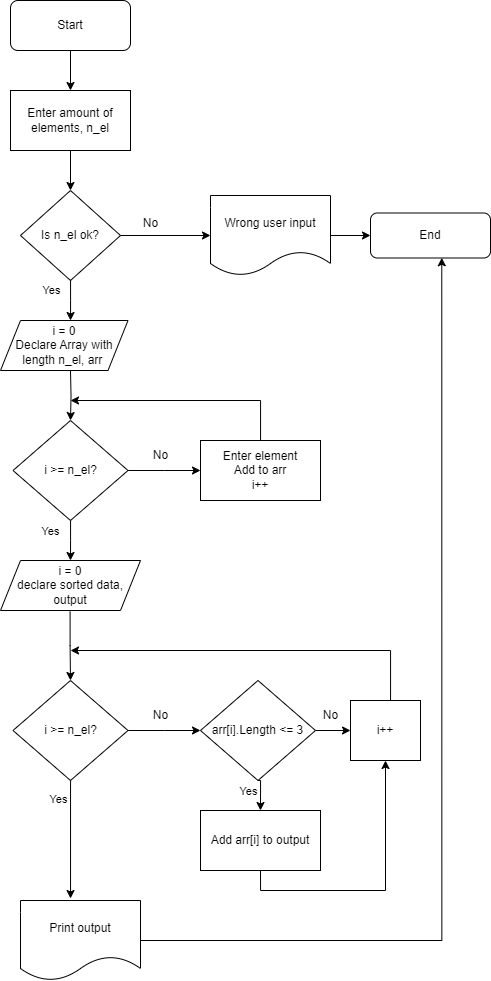

The diagram above was exported from draw.io. Its source (the exported page's mxGraphModel, read from the mxfile embedded in the PNG):
<mxGraphModel dx="1687" dy="918" grid="1" gridSize="10" guides="1" tooltips="1" connect="1" arrows="1" fold="1" page="1" pageScale="1" pageWidth="827" pageHeight="1169" math="0" shadow="0">
  <root>
    <mxCell id="0" />
    <mxCell id="1" parent="0" />
    <mxCell id="RflRNiIDHvQTLD1srXch-16" style="edgeStyle=orthogonalEdgeStyle;rounded=0;orthogonalLoop=1;jettySize=auto;html=1;" edge="1" parent="1" source="RflRNiIDHvQTLD1srXch-1" target="RflRNiIDHvQTLD1srXch-6">
      <mxGeometry relative="1" as="geometry" />
    </mxCell>
    <mxCell id="RflRNiIDHvQTLD1srXch-1" value="Start" style="rounded=1;whiteSpace=wrap;html=1;" vertex="1" parent="1">
      <mxGeometry x="310" y="40" width="120" height="50" as="geometry" />
    </mxCell>
    <mxCell id="RflRNiIDHvQTLD1srXch-17" style="edgeStyle=orthogonalEdgeStyle;rounded=0;orthogonalLoop=1;jettySize=auto;html=1;entryX=0.5;entryY=0;entryDx=0;entryDy=0;" edge="1" parent="1" source="RflRNiIDHvQTLD1srXch-6" target="RflRNiIDHvQTLD1srXch-9">
      <mxGeometry relative="1" as="geometry" />
    </mxCell>
    <mxCell id="RflRNiIDHvQTLD1srXch-6" value="Enter amount of elements, n_el" style="rounded=0;whiteSpace=wrap;html=1;" vertex="1" parent="1">
      <mxGeometry x="310" y="130" width="120" height="60" as="geometry" />
    </mxCell>
    <mxCell id="RflRNiIDHvQTLD1srXch-9" value="Is n_el ok?" style="rhombus;whiteSpace=wrap;html=1;" vertex="1" parent="1">
      <mxGeometry x="320" y="230" width="100" height="90" as="geometry" />
    </mxCell>
    <mxCell id="RflRNiIDHvQTLD1srXch-13" value="" style="edgeStyle=orthogonalEdgeStyle;rounded=0;orthogonalLoop=1;jettySize=auto;html=1;" edge="1" parent="1" source="RflRNiIDHvQTLD1srXch-9" target="RflRNiIDHvQTLD1srXch-12">
      <mxGeometry relative="1" as="geometry">
        <mxPoint x="610" y="275" as="targetPoint" />
        <mxPoint x="420" y="275" as="sourcePoint" />
      </mxGeometry>
    </mxCell>
    <mxCell id="RflRNiIDHvQTLD1srXch-15" style="edgeStyle=orthogonalEdgeStyle;rounded=0;orthogonalLoop=1;jettySize=auto;html=1;entryX=0;entryY=0.5;entryDx=0;entryDy=0;" edge="1" parent="1" source="RflRNiIDHvQTLD1srXch-12" target="RflRNiIDHvQTLD1srXch-14">
      <mxGeometry relative="1" as="geometry" />
    </mxCell>
    <mxCell id="RflRNiIDHvQTLD1srXch-12" value="Wrong user input" style="shape=document;whiteSpace=wrap;html=1;boundedLbl=1;" vertex="1" parent="1">
      <mxGeometry x="510" y="235" width="120" height="80" as="geometry" />
    </mxCell>
    <mxCell id="RflRNiIDHvQTLD1srXch-14" value="End" style="rounded=1;whiteSpace=wrap;html=1;" vertex="1" parent="1">
      <mxGeometry x="670" y="252.5" width="120" height="45" as="geometry" />
    </mxCell>
    <mxCell id="RflRNiIDHvQTLD1srXch-18" style="edgeStyle=orthogonalEdgeStyle;rounded=0;orthogonalLoop=1;jettySize=auto;html=1;entryX=0.417;entryY=0;entryDx=0;entryDy=0;entryPerimeter=0;" edge="1" parent="1" source="RflRNiIDHvQTLD1srXch-9">
      <mxGeometry relative="1" as="geometry">
        <mxPoint x="370.03999999999996" y="360" as="targetPoint" />
      </mxGeometry>
    </mxCell>
    <mxCell id="RflRNiIDHvQTLD1srXch-20" value="Yes" style="edgeLabel;html=1;align=center;verticalAlign=middle;resizable=0;points=[];" vertex="1" connectable="0" parent="RflRNiIDHvQTLD1srXch-18">
      <mxGeometry x="-0.0491" y="-1" relative="1" as="geometry">
        <mxPoint x="-19" y="-9" as="offset" />
      </mxGeometry>
    </mxCell>
    <mxCell id="RflRNiIDHvQTLD1srXch-19" value="No" style="text;html=1;align=center;verticalAlign=middle;resizable=0;points=[];autosize=1;strokeColor=none;fillColor=none;" vertex="1" parent="1">
      <mxGeometry x="430" y="248" width="40" height="30" as="geometry" />
    </mxCell>
    <mxCell id="RflRNiIDHvQTLD1srXch-23" style="edgeStyle=orthogonalEdgeStyle;rounded=0;orthogonalLoop=1;jettySize=auto;html=1;entryX=0.5;entryY=0;entryDx=0;entryDy=0;" edge="1" parent="1" target="RflRNiIDHvQTLD1srXch-24">
      <mxGeometry relative="1" as="geometry">
        <mxPoint x="370" y="470" as="targetPoint" />
        <mxPoint x="370" y="410" as="sourcePoint" />
      </mxGeometry>
    </mxCell>
    <mxCell id="RflRNiIDHvQTLD1srXch-25" style="edgeStyle=orthogonalEdgeStyle;rounded=0;orthogonalLoop=1;jettySize=auto;html=1;" edge="1" parent="1" source="RflRNiIDHvQTLD1srXch-24">
      <mxGeometry relative="1" as="geometry">
        <mxPoint x="370" y="600" as="targetPoint" />
      </mxGeometry>
    </mxCell>
    <mxCell id="RflRNiIDHvQTLD1srXch-30" style="edgeStyle=orthogonalEdgeStyle;rounded=0;orthogonalLoop=1;jettySize=auto;html=1;" edge="1" parent="1" source="RflRNiIDHvQTLD1srXch-24">
      <mxGeometry relative="1" as="geometry">
        <mxPoint x="500" y="510" as="targetPoint" />
      </mxGeometry>
    </mxCell>
    <mxCell id="RflRNiIDHvQTLD1srXch-24" value="i &amp;gt;= n_el?" style="rhombus;whiteSpace=wrap;html=1;" vertex="1" parent="1">
      <mxGeometry x="312.5" y="460" width="115" height="100" as="geometry" />
    </mxCell>
    <mxCell id="RflRNiIDHvQTLD1srXch-26" value="Yes" style="edgeLabel;html=1;align=center;verticalAlign=middle;resizable=0;points=[];" vertex="1" connectable="0" parent="1">
      <mxGeometry x="390" y="440" as="geometry">
        <mxPoint x="-41" y="130" as="offset" />
      </mxGeometry>
    </mxCell>
    <mxCell id="RflRNiIDHvQTLD1srXch-27" value="No" style="text;html=1;align=center;verticalAlign=middle;resizable=0;points=[];autosize=1;strokeColor=none;fillColor=none;" vertex="1" parent="1">
      <mxGeometry x="440" y="480" width="40" height="30" as="geometry" />
    </mxCell>
    <mxCell id="RflRNiIDHvQTLD1srXch-32" style="edgeStyle=orthogonalEdgeStyle;rounded=0;orthogonalLoop=1;jettySize=auto;html=1;" edge="1" parent="1" source="RflRNiIDHvQTLD1srXch-31">
      <mxGeometry relative="1" as="geometry">
        <mxPoint x="370" y="440" as="targetPoint" />
        <Array as="points">
          <mxPoint x="560" y="440" />
        </Array>
      </mxGeometry>
    </mxCell>
    <mxCell id="RflRNiIDHvQTLD1srXch-31" value="Enter element&lt;br&gt;Add to arr&lt;div&gt;i++&lt;/div&gt;" style="rounded=0;whiteSpace=wrap;html=1;" vertex="1" parent="1">
      <mxGeometry x="500" y="480" width="120" height="60" as="geometry" />
    </mxCell>
    <mxCell id="RflRNiIDHvQTLD1srXch-34" value="Print output" style="shape=document;whiteSpace=wrap;html=1;boundedLbl=1;" vertex="1" parent="1">
      <mxGeometry x="320" y="940" width="120" height="80" as="geometry" />
    </mxCell>
    <mxCell id="RflRNiIDHvQTLD1srXch-47" style="edgeStyle=orthogonalEdgeStyle;rounded=0;orthogonalLoop=1;jettySize=auto;html=1;exitX=0.497;exitY=1.022;exitDx=0;exitDy=0;entryX=0.5;entryY=0;entryDx=0;entryDy=0;exitPerimeter=0;" edge="1" parent="1" source="RflRNiIDHvQTLD1srXch-63" target="RflRNiIDHvQTLD1srXch-42">
      <mxGeometry relative="1" as="geometry">
        <mxPoint x="370" y="660" as="sourcePoint" />
      </mxGeometry>
    </mxCell>
    <mxCell id="RflRNiIDHvQTLD1srXch-40" style="edgeStyle=orthogonalEdgeStyle;rounded=0;orthogonalLoop=1;jettySize=auto;html=1;entryX=0.417;entryY=-0.025;entryDx=0;entryDy=0;entryPerimeter=0;" edge="1" parent="1" source="RflRNiIDHvQTLD1srXch-42" target="RflRNiIDHvQTLD1srXch-34">
      <mxGeometry relative="1" as="geometry">
        <mxPoint x="370" y="860" as="targetPoint" />
      </mxGeometry>
    </mxCell>
    <mxCell id="RflRNiIDHvQTLD1srXch-41" style="edgeStyle=orthogonalEdgeStyle;rounded=0;orthogonalLoop=1;jettySize=auto;html=1;" edge="1" parent="1" source="RflRNiIDHvQTLD1srXch-42">
      <mxGeometry relative="1" as="geometry">
        <mxPoint x="500" y="770" as="targetPoint" />
      </mxGeometry>
    </mxCell>
    <mxCell id="RflRNiIDHvQTLD1srXch-42" value="i &amp;gt;= n_el?" style="rhombus;whiteSpace=wrap;html=1;" vertex="1" parent="1">
      <mxGeometry x="312.5" y="720" width="115" height="100" as="geometry" />
    </mxCell>
    <mxCell id="RflRNiIDHvQTLD1srXch-43" value="No" style="text;html=1;align=center;verticalAlign=middle;resizable=0;points=[];autosize=1;strokeColor=none;fillColor=none;" vertex="1" parent="1">
      <mxGeometry x="440" y="740" width="40" height="30" as="geometry" />
    </mxCell>
    <mxCell id="RflRNiIDHvQTLD1srXch-60" style="edgeStyle=orthogonalEdgeStyle;rounded=0;orthogonalLoop=1;jettySize=auto;html=1;exitX=0.5;exitY=1;exitDx=0;exitDy=0;entryX=0.5;entryY=1;entryDx=0;entryDy=0;" edge="1" parent="1" source="RflRNiIDHvQTLD1srXch-46" target="RflRNiIDHvQTLD1srXch-55">
      <mxGeometry relative="1" as="geometry" />
    </mxCell>
    <mxCell id="RflRNiIDHvQTLD1srXch-46" value="Add arr[i] to output" style="rounded=0;whiteSpace=wrap;html=1;" vertex="1" parent="1">
      <mxGeometry x="500" y="850" width="120" height="60" as="geometry" />
    </mxCell>
    <mxCell id="RflRNiIDHvQTLD1srXch-48" value="Yes" style="edgeLabel;html=1;align=center;verticalAlign=middle;resizable=0;points=[];" vertex="1" connectable="0" parent="1">
      <mxGeometry x="410" y="720" as="geometry">
        <mxPoint x="-53" y="118" as="offset" />
      </mxGeometry>
    </mxCell>
    <mxCell id="RflRNiIDHvQTLD1srXch-50" style="edgeStyle=orthogonalEdgeStyle;rounded=0;orthogonalLoop=1;jettySize=auto;html=1;exitX=0.5;exitY=1;exitDx=0;exitDy=0;entryX=0.5;entryY=0;entryDx=0;entryDy=0;" edge="1" parent="1" source="RflRNiIDHvQTLD1srXch-49" target="RflRNiIDHvQTLD1srXch-46">
      <mxGeometry relative="1" as="geometry" />
    </mxCell>
    <mxCell id="RflRNiIDHvQTLD1srXch-56" style="edgeStyle=orthogonalEdgeStyle;rounded=0;orthogonalLoop=1;jettySize=auto;html=1;exitX=1;exitY=0.5;exitDx=0;exitDy=0;entryX=0;entryY=0.5;entryDx=0;entryDy=0;" edge="1" parent="1" source="RflRNiIDHvQTLD1srXch-49" target="RflRNiIDHvQTLD1srXch-55">
      <mxGeometry relative="1" as="geometry" />
    </mxCell>
    <mxCell id="RflRNiIDHvQTLD1srXch-49" value="arr[i].Length &amp;lt;= 3" style="rhombus;whiteSpace=wrap;html=1;" vertex="1" parent="1">
      <mxGeometry x="500" y="720" width="115" height="100" as="geometry" />
    </mxCell>
    <mxCell id="RflRNiIDHvQTLD1srXch-52" value="Yes" style="edgeLabel;html=1;align=center;verticalAlign=middle;resizable=0;points=[];" vertex="1" connectable="0" parent="1">
      <mxGeometry x="400" y="570" as="geometry">
        <mxPoint x="147" y="260" as="offset" />
      </mxGeometry>
    </mxCell>
    <mxCell id="RflRNiIDHvQTLD1srXch-59" style="edgeStyle=orthogonalEdgeStyle;rounded=0;orthogonalLoop=1;jettySize=auto;html=1;exitX=1;exitY=0.5;exitDx=0;exitDy=0;" edge="1" parent="1" source="RflRNiIDHvQTLD1srXch-55">
      <mxGeometry relative="1" as="geometry">
        <mxPoint x="370" y="690" as="targetPoint" />
        <Array as="points">
          <mxPoint x="690" y="770" />
          <mxPoint x="690" y="690" />
        </Array>
      </mxGeometry>
    </mxCell>
    <mxCell id="RflRNiIDHvQTLD1srXch-55" value="i++" style="rounded=0;whiteSpace=wrap;html=1;" vertex="1" parent="1">
      <mxGeometry x="650" y="740" width="70" height="60" as="geometry" />
    </mxCell>
    <mxCell id="RflRNiIDHvQTLD1srXch-58" value="No" style="text;html=1;align=center;verticalAlign=middle;resizable=0;points=[];autosize=1;strokeColor=none;fillColor=none;" vertex="1" parent="1">
      <mxGeometry x="610" y="740" width="40" height="30" as="geometry" />
    </mxCell>
    <mxCell id="RflRNiIDHvQTLD1srXch-62" value="i = 0&lt;div&gt;Declare Array with length n_el, arr&amp;nbsp;&lt;/div&gt;" style="shape=parallelogram;perimeter=parallelogramPerimeter;whiteSpace=wrap;html=1;fixedSize=1;" vertex="1" parent="1">
      <mxGeometry x="300" y="360" width="127.5" height="50" as="geometry" />
    </mxCell>
    <mxCell id="RflRNiIDHvQTLD1srXch-63" value="i = 0&lt;br&gt;declare sorted data, output" style="shape=parallelogram;perimeter=parallelogramPerimeter;whiteSpace=wrap;html=1;fixedSize=1;" vertex="1" parent="1">
      <mxGeometry x="300" y="600" width="140" height="50" as="geometry" />
    </mxCell>
    <mxCell id="RflRNiIDHvQTLD1srXch-66" style="edgeStyle=orthogonalEdgeStyle;rounded=0;orthogonalLoop=1;jettySize=auto;html=1;entryX=0.594;entryY=0.995;entryDx=0;entryDy=0;entryPerimeter=0;" edge="1" parent="1" source="RflRNiIDHvQTLD1srXch-34" target="RflRNiIDHvQTLD1srXch-14">
      <mxGeometry relative="1" as="geometry">
        <Array as="points">
          <mxPoint x="741" y="980" />
        </Array>
      </mxGeometry>
    </mxCell>
  </root>
</mxGraphModel>